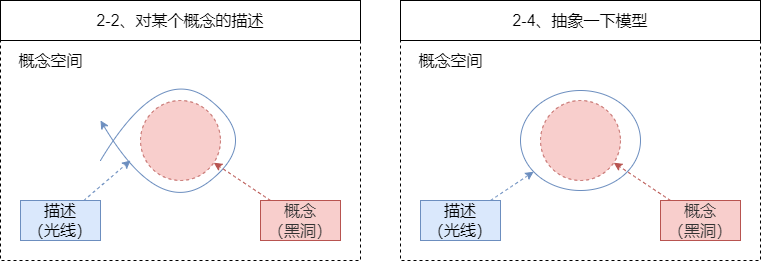

The diagram above was exported from draw.io. Its source (the exported page's mxGraphModel, read from the mxfile embedded in the PNG):
<mxGraphModel dx="1280" dy="992" grid="1" gridSize="10" guides="0" tooltips="1" connect="1" arrows="0" fold="1" page="1" pageScale="1" pageWidth="827" pageHeight="1169" math="0" shadow="0">
  <root>
    <mxCell id="0" />
    <mxCell id="1" parent="0" />
    <mxCell id="2" value="" style="rounded=0;whiteSpace=wrap;html=1;fillColor=none;dashed=1;fontSize=16;" vertex="1" parent="1">
      <mxGeometry x="460" y="100" width="360" height="220" as="geometry" />
    </mxCell>
    <mxCell id="3" value="" style="ellipse;whiteSpace=wrap;html=1;fillColor=none;strokeColor=#6c8ebf;fontSize=16;" vertex="1" parent="1">
      <mxGeometry x="580" y="150" width="120" height="100" as="geometry" />
    </mxCell>
    <mxCell id="4" value="" style="endArrow=classic;html=1;curved=1;fillColor=#f8cecc;strokeColor=#b85450;dashed=1;fontSize=16;" edge="1" source="19" target="12" parent="1">
      <mxGeometry width="50" height="50" relative="1" as="geometry">
        <mxPoint x="606.72" y="287.81" as="sourcePoint" />
        <mxPoint x="600.0020117735138" y="289.99800784900907" as="targetPoint" />
      </mxGeometry>
    </mxCell>
    <mxCell id="5" value="" style="rounded=0;whiteSpace=wrap;html=1;fillColor=none;dashed=1;fontSize=16;" vertex="1" parent="1">
      <mxGeometry x="60" y="100" width="360" height="220" as="geometry" />
    </mxCell>
    <mxCell id="6" value="" style="ellipse;whiteSpace=wrap;html=1;aspect=fixed;dashed=1;fillColor=#f8cecc;strokeColor=#b85450;fontSize=16;" vertex="1" parent="1">
      <mxGeometry x="200" y="160" width="80" height="80" as="geometry" />
    </mxCell>
    <mxCell id="7" value="" style="curved=1;endArrow=classic;html=1;rounded=0;fillColor=#dae8fc;strokeColor=#6c8ebf;fontSize=16;" edge="1" parent="1">
      <mxGeometry width="50" height="50" relative="1" as="geometry">
        <mxPoint x="160" y="220" as="sourcePoint" />
        <mxPoint x="160" y="180" as="targetPoint" />
        <Array as="points">
          <mxPoint x="220" y="120" />
          <mxPoint x="320" y="200" />
          <mxPoint x="220" y="280" />
        </Array>
      </mxGeometry>
    </mxCell>
    <mxCell id="8" value="概念空间" style="text;html=1;align=center;verticalAlign=middle;resizable=0;points=[];autosize=1;strokeColor=none;fillColor=none;fontSize=16;" vertex="1" parent="1">
      <mxGeometry x="70" y="110" width="80" height="20" as="geometry" />
    </mxCell>
    <mxCell id="9" value="2-2、对某个概念的描述" style="rounded=0;whiteSpace=wrap;html=1;fillColor=none;fontSize=16;" vertex="1" parent="1">
      <mxGeometry x="60" y="60" width="360" height="40" as="geometry" />
    </mxCell>
    <mxCell id="10" value="&lt;span style=&quot;font-size: 16px&quot;&gt;描述&lt;br style=&quot;font-size: 16px;&quot;&gt;（光线）&lt;/span&gt;" style="rounded=0;whiteSpace=wrap;html=1;fillColor=#dae8fc;strokeColor=#6c8ebf;fontSize=16;" vertex="1" parent="1">
      <mxGeometry x="80" y="260" width="80" height="40" as="geometry" />
    </mxCell>
    <mxCell id="11" value="2-4、抽象一下模型" style="rounded=0;whiteSpace=wrap;html=1;fillColor=none;fontSize=16;" vertex="1" parent="1">
      <mxGeometry x="460" y="60" width="360" height="40" as="geometry" />
    </mxCell>
    <mxCell id="12" value="" style="ellipse;whiteSpace=wrap;html=1;aspect=fixed;dashed=1;fillColor=#f8cecc;strokeColor=#b85450;fontSize=16;" vertex="1" parent="1">
      <mxGeometry x="600" y="160" width="80" height="80" as="geometry" />
    </mxCell>
    <mxCell id="13" value="概念空间" style="text;html=1;align=center;verticalAlign=middle;resizable=0;points=[];autosize=1;strokeColor=none;fillColor=none;fontSize=16;" vertex="1" parent="1">
      <mxGeometry x="470" y="110" width="80" height="20" as="geometry" />
    </mxCell>
    <mxCell id="14" value="&lt;span style=&quot;font-size: 16px&quot;&gt;描述&lt;br style=&quot;font-size: 16px;&quot;&gt;（光线）&lt;/span&gt;" style="rounded=0;whiteSpace=wrap;html=1;fillColor=#dae8fc;strokeColor=#6c8ebf;fontSize=16;" vertex="1" parent="1">
      <mxGeometry x="480" y="260" width="80" height="40" as="geometry" />
    </mxCell>
    <mxCell id="15" value="" style="endArrow=classic;html=1;curved=1;fillColor=#dae8fc;strokeColor=#6c8ebf;dashed=1;fontSize=16;" edge="1" source="10" parent="1">
      <mxGeometry width="50" height="50" relative="1" as="geometry">
        <mxPoint x="180" y="270" as="sourcePoint" />
        <mxPoint x="190" y="220" as="targetPoint" />
      </mxGeometry>
    </mxCell>
    <mxCell id="16" value="&lt;span style=&quot;color: rgb(51 , 51 , 51) ; font-size: 16px&quot;&gt;概念&lt;br style=&quot;font-size: 16px;&quot;&gt;（&lt;/span&gt;&lt;span style=&quot;color: rgb(51 , 51 , 51) ; font-size: 16px&quot;&gt;黑洞&lt;/span&gt;&lt;span style=&quot;color: rgb(51 , 51 , 51) ; font-size: 16px&quot;&gt;）&lt;/span&gt;" style="rounded=0;whiteSpace=wrap;html=1;fillColor=#f8cecc;strokeColor=#b85450;fontSize=16;" vertex="1" parent="1">
      <mxGeometry x="320" y="260" width="80" height="40" as="geometry" />
    </mxCell>
    <mxCell id="17" value="" style="endArrow=classic;html=1;curved=1;fillColor=#f8cecc;strokeColor=#b85450;dashed=1;fontSize=16;" edge="1" source="16" target="6" parent="1">
      <mxGeometry width="50" height="50" relative="1" as="geometry">
        <mxPoint x="280" y="220" as="sourcePoint" />
        <mxPoint x="330" y="170" as="targetPoint" />
      </mxGeometry>
    </mxCell>
    <mxCell id="18" value="" style="endArrow=classic;html=1;curved=1;fillColor=#dae8fc;strokeColor=#6c8ebf;dashed=1;fontSize=16;" edge="1" source="14" target="3" parent="1">
      <mxGeometry width="50" height="50" relative="1" as="geometry">
        <mxPoint x="310.00333333333333" y="210" as="sourcePoint" />
        <mxPoint x="356.6700000000001" y="170" as="targetPoint" />
      </mxGeometry>
    </mxCell>
    <mxCell id="19" value="&lt;span style=&quot;color: rgb(51 , 51 , 51) ; font-size: 16px&quot;&gt;概念&lt;br style=&quot;font-size: 16px;&quot;&gt;（&lt;/span&gt;&lt;span style=&quot;color: rgb(51 , 51 , 51) ; font-size: 16px&quot;&gt;黑洞&lt;/span&gt;&lt;span style=&quot;color: rgb(51 , 51 , 51) ; font-size: 16px&quot;&gt;）&lt;/span&gt;" style="rounded=0;whiteSpace=wrap;html=1;fillColor=#f8cecc;strokeColor=#b85450;fontSize=16;" vertex="1" parent="1">
      <mxGeometry x="720" y="260" width="80" height="40" as="geometry" />
    </mxCell>
  </root>
</mxGraphModel>